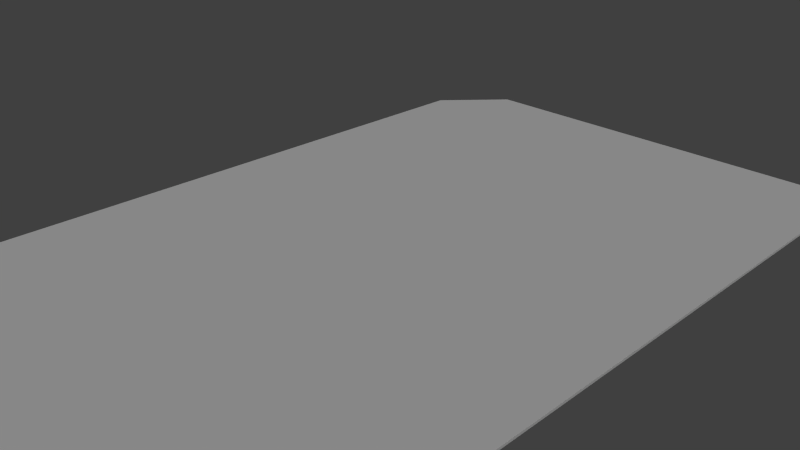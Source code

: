 # Source: crane_test.blend  (saved by Blender 2.64.0; exported with 4.5.12 LTS)
import bpy
from mathutils import Matrix  # noqa: F401  (used for matrix-valued properties, if any)

bpy.ops.wm.read_factory_settings(use_empty=True)
scene = bpy.context.scene
scene.name = 'Scene'

# ---- collections
col_collection_1 = bpy.data.collections.new('Collection 1'); scene.collection.children.link(col_collection_1)
col_player = bpy.data.collections.new('Player')  # instanced only; not linked into the scene
col_crane = bpy.data.collections.new('crane')  # instanced only; not linked into the scene

# ---- materials (node trees are filled in below, after node groups)
mat_material = bpy.data.materials.new('Material')
mat_material.alpha_threshold = 0.0
mat_material.use_transparent_shadow = False
mat_material.roughness = 0.5
mat_material.line_color = (0.0, 0.0, 0.0, 1.0)

# ---- material node trees

# ---- world
world_world = bpy.data.worlds.new('World'); scene.world = world_world
world_world.color = (0.05088, 0.05088, 0.05088)
world_world.use_sun_shadow = False
world_world.sun_shadow_jitter_overblur = 0.0
world_world.cycles.sampling_method = 'MANUAL'
world_world.cycles.sample_map_resolution = 256

# ---- cameras
cam_camera = bpy.data.cameras.new('Camera')
cam_camera.clip_end = 100.0
cam_camera.lens = 35.0
cam_camera.sensor_width = 32.0
cam_camera.sensor_height = 18.0
cam_camera.ortho_scale = 7.314
cam_camera.dof.focus_distance = 0.0
cam_camera.dof.aperture_fstop = 128.0

# ---- lights
light_lamp = bpy.data.lights.new('Lamp', 'SUN')
light_lamp.transmission_factor = 0.0
light_lamp.cutoff_distance = 30.0
light_lamp.angle = 1.571
light_lamp.energy = 1.0
light_lamp.shadow_buffer_clip_start = 1.001
light_lamp.shadow_soft_size = 1.0
light_lamp.shadow_cascade_max_distance = 1000.0
light_lamp.cycles.use_multiple_importance_sampling = False

# ---- meshes
me_cube = bpy.data.meshes.new('Cube')
me_cube.from_pydata([(1.0, 1.0, -1.0), (1.0, -1.971, -1.0), (-1.0, -1.971, -1.0), (-1.0, 1.0, -1.0), (1.0, 1.0, 1.0), (1.0, -1.971, 1.0), (-1.0, -1.971, 1.0), (-1.0, 1.0, 1.0)], [], [(0, 1, 2, 3), (4, 7, 6, 5), (0, 4, 5, 1), (1, 5, 6, 2), (2, 6, 7, 3), (4, 0, 3, 7)])
me_cube.materials.append(mat_material)
me_cube.use_remesh_preserve_volume = False
me_cube.use_remesh_preserve_attributes = False
me_cube.use_mirror_vertex_groups = False
me_cube.update()

# ---- objects
ob_cube = bpy.data.objects.new('Cube', me_cube)
ob_lamp = bpy.data.objects.new('Lamp', light_lamp)
ob_camera = bpy.data.objects.new('Camera', cam_camera)
ob_player = bpy.data.objects.new('Player', None)
ob_crane_001 = bpy.data.objects.new('crane.001', None)
ob_crane = bpy.data.objects.new('crane', None)

# ---- transforms, parenting, visibility, modifiers, constraints
ob_cube.location = (0.0, 0.0, -1.0)
ob_cube.scale = (21.7, 32.85, 0.1)
ob_cube.lock_rotations_4d = False
ob_cube.empty_display_type = 'ARROWS'
ob_cube.lineart.crease_threshold = 0.0
ob_lamp.location = (4.06, 1.005, 53.59)
ob_lamp.rotation_euler = (0.6503, 0.05522, 1.866)
ob_lamp.lock_rotations_4d = False
ob_lamp.empty_display_type = 'ARROWS'
ob_lamp.color = (0.0, 0.0, 0.0, 0.0)
ob_lamp.lineart.crease_threshold = 0.0
ob_camera.location = (45.13, -41.62, 30.94)
ob_camera.rotation_euler = (1.109, 0.01081, 0.8149)
ob_camera.lock_rotations_4d = False
ob_camera.empty_display_type = 'ARROWS'
ob_camera.color = (0.0, 0.0, 0.0, 0.0)
ob_camera.display_type = 'WIRE'
ob_camera.lineart.crease_threshold = 0.0
ob_player.location = (0.4798, -13.18, -0.3083)
ob_player.rotation_euler = (0.0, 0.0, 1.484)
ob_player.empty_image_offset = (0.0, 0.0)
ob_player.show_instancer_for_render = False
ob_player.instance_type = 'COLLECTION'
ob_player.lineart.crease_threshold = 0.0
ob_crane_001.location = (0.0, -44.33, -0.9124)
ob_crane_001.empty_image_offset = (0.0, 0.0)
ob_crane_001.show_instancer_for_render = False
ob_crane_001.instance_type = 'COLLECTION'
ob_crane_001.lineart.crease_threshold = 0.0
ob_crane.location = (0.0, 15.67, -0.9124)
ob_crane.rotation_euler = (0.0, 0.0, -1.571)
ob_crane.empty_image_offset = (0.0, 0.0)
ob_crane.show_instancer_for_render = False
ob_crane.instance_type = 'COLLECTION'
ob_crane.lineart.crease_threshold = 0.0
ob_player.instance_collection = col_player
ob_crane_001.instance_collection = col_crane
ob_crane.instance_collection = col_crane

# ---- collection membership
col_collection_1.objects.link(ob_cube)
col_collection_1.objects.link(ob_lamp)
col_collection_1.objects.link(ob_camera)
col_collection_1.objects.link(ob_player)
col_collection_1.objects.link(ob_crane_001)
col_collection_1.objects.link(ob_crane)

# ---- scene / render settings (as saved in the file)
scene.camera = ob_camera
scene.frame_start = 1; scene.frame_end = 250; scene.frame_set(1)
scene.render.engine = 'BLENDER_EEVEE_NEXT'
scene.render.image_settings.color_mode = 'RGB'
scene.render.image_settings.compression = 90
scene.render.resolution_percentage = 50
scene.render.dither_intensity = 0.0
scene.render.bake_margin = 2
scene.render.bake_bias = 0.0
scene.cycles.use_denoising = False
scene.cycles.samples = 10
scene.cycles.sampling_pattern = 'TABULATED_SOBOL'
scene.cycles.light_sampling_threshold = 0.0
scene.cycles.use_adaptive_sampling = False
scene.cycles.use_light_tree = False
scene.cycles.blur_glossy = 0.0
scene.cycles.volume_bounces = 1
scene.cycles.pixel_filter_type = 'GAUSSIAN'
scene.cycles.sample_clamp_indirect = 0.0
scene.view_settings.view_transform = 'Standard'
bpy.context.view_layer.update()
